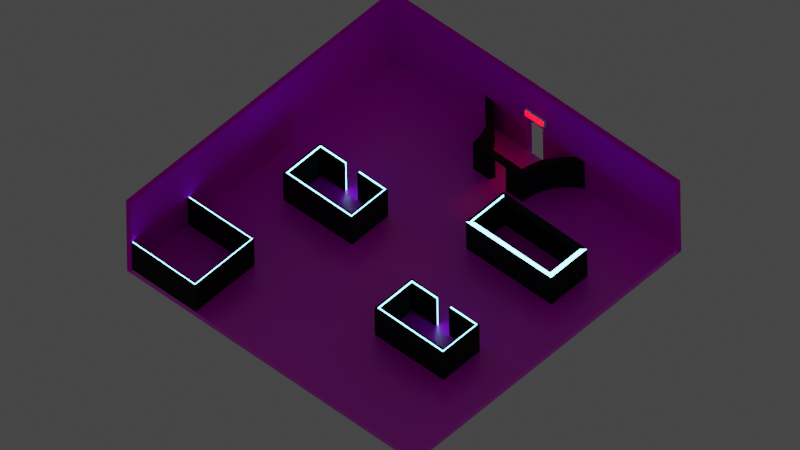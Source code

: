 # Source: Level_18.blend  (saved by Blender 2.83.18; exported with 4.5.12 LTS)
import bpy
from mathutils import Matrix  # noqa: F401  (used for matrix-valued properties, if any)

bpy.ops.wm.read_factory_settings(use_empty=True)
scene = bpy.context.scene
scene.name = 'Scene'

# ---- collections
col_collection = bpy.data.collections.new('Collection'); scene.collection.children.link(col_collection)

# ---- images (referenced by path relative to the original .blend; pixels are not part of the script)
import os
ASSET_DIR = os.environ.get("B2B_ASSET_DIR", "")  # directory of the original .blend (textures are referenced by path, not embedded)
HERE = os.path.dirname(os.path.abspath(__file__))  # packed textures are extracted next to this script under _unpacked/

def load_image(name, relpath, width, height, colorspace="sRGB"):
    """Load a texture the original file referenced (path relative to the .blend, or extracted next to this script)."""
    p = next((c for c in (os.path.join(HERE, relpath), os.path.join(ASSET_DIR, relpath)) if relpath and os.path.exists(c)), "")
    if p:
        img = bpy.data.images.load(p, check_existing=True)
        img.name = name
    else:  # same state as the original file: an image datablock whose file is absent (Cycles renders it pink)
        img = bpy.data.images.new(name, width, height)
        img.source = "FILE"
        img.filepath = "//" + (relpath or name)
    img.colorspace_settings.name = colorspace
    return img
img_white_tiles_png = load_image('White Tiles.png', 'White Tiles.png', 1024, 1024, 'sRGB')
img_black_tiles_png_001 = load_image('Black_Tiles.png.001', 'Black_Tiles.png', 1024, 1024, 'sRGB')

# ---- materials (node trees are filled in below, after node groups)
mat_wall_black = bpy.data.materials.new('Wall_Black')
mat_wall_black.use_transparent_shadow = False
mat_emission = bpy.data.materials.new('Emission')
mat_emission.use_transparent_shadow = False
mat_material_001 = bpy.data.materials.new('Material.001')
mat_material_001.use_transparent_shadow = False
mat_floor = bpy.data.materials.new('Floor')
mat_floor.use_transparent_shadow = False
mat_black_tiles = bpy.data.materials.new('Black Tiles')
mat_black_tiles.use_transparent_shadow = False
mat_wall_black_001 = bpy.data.materials.new('Wall_Black.001')
mat_wall_black_001.use_transparent_shadow = False
mat_emission_001 = bpy.data.materials.new('Emission.001')
mat_emission_001.use_transparent_shadow = False

# ---- material node trees
mat_wall_black.use_nodes = True; mat_wall_black.node_tree.nodes.clear()
_N = mat_wall_black.node_tree.nodes; _L = mat_wall_black.node_tree.links
n0 = _N.new('ShaderNodeBsdfPrincipled'); n0.name = 'Principled BSDF'; n0.location = (10, 300)
n0.distribution = 'GGX'
n0.subsurface_method = 'BURLEY'
n0.inputs[0].default_value = (0.0149, 0.0149, 0.0149, 1.0)
n0.inputs[2].default_value = 0.925
n0.inputs[3].default_value = 1.45
n0.inputs[13].default_value = 0.05833
n0.inputs[27].default_value = (0.0, 0.0, 0.0, 1.0)
n0.inputs[28].default_value = 1.0
n1 = _N.new('ShaderNodeOutputMaterial'); n1.name = 'Material Output'; n1.location = (300, 300)
_L.new(n0.outputs[0], n1.inputs[0])
n1.is_active_output = True
mat_emission.use_nodes = True; mat_emission.node_tree.nodes.clear()
_N = mat_emission.node_tree.nodes; _L = mat_emission.node_tree.links
n0 = _N.new('ShaderNodeOutputMaterial'); n0.name = 'Material Output'; n0.location = (300, 300)
n1 = _N.new('ShaderNodeEmission'); n1.name = 'Emission'; n1.location = (67, 237)
n1.inputs[0].default_value = (0.1914, 0.7458, 1.0, 1.0)
n1.inputs[1].default_value = 8.9
_L.new(n1.outputs[0], n0.inputs[0])
n0.is_active_output = True
mat_material_001.use_nodes = True; mat_material_001.node_tree.nodes.clear()
_N = mat_material_001.node_tree.nodes; _L = mat_material_001.node_tree.links
n0 = _N.new('ShaderNodeOutputMaterial'); n0.name = 'Material Output'; n0.location = (300, 300)
n1 = _N.new('ShaderNodeEmission'); n1.name = 'Emission'; n1.location = (46, 228)
n1.inputs[0].default_value = (1.0, 0.0, 0.003421, 1.0)
n1.inputs[1].default_value = 17.4
_L.new(n1.outputs[0], n0.inputs[0])
n0.is_active_output = True
mat_floor.use_nodes = True; mat_floor.node_tree.nodes.clear()
_N = mat_floor.node_tree.nodes; _L = mat_floor.node_tree.links
n0 = _N.new('ShaderNodeOutputMaterial'); n0.name = 'Material Output'; n0.location = (650, 300)
n1 = _N.new('ShaderNodeTexCoord'); n1.name = 'Texture Coordinate'; n1.location = (-932, 159)
n2 = _N.new('ShaderNodeMapping'); n2.name = 'Mapping'; n2.location = (-722, 176)
n2.width = 240
n2.inputs[3].default_value = (15.0, 8.0, 1.0)
n3 = _N.new('ShaderNodeTexImage'); n3.name = 'Image Texture.001'; n3.location = (-402, -9)
n3.image = img_white_tiles_png
n4 = _N.new('ShaderNodeValToRGB'); n4.name = 'ColorRamp'; n4.location = (-19, -70)
while len(n4.color_ramp.elements) > 1: n4.color_ramp.elements.remove(n4.color_ramp.elements[-1])
n4.color_ramp.elements[0].position = 0.0; n4.color_ramp.elements[0].color = (1.0, 1.0, 1.0, 1.0)
_e = n4.color_ramp.elements.new(0.4364); _e.color = (0.0, 0.0, 0.0, 1.0)
n5 = _N.new('ShaderNodeBsdfPrincipled'); n5.name = 'Principled BSDF'; n5.location = (360, 300)
n5.distribution = 'GGX'
n5.subsurface_method = 'BURLEY'
n5.inputs[3].default_value = 1.45
n5.inputs[13].default_value = 1.0
n5.inputs[27].default_value = (0.0, 0.0, 0.0, 1.0)
n5.inputs[28].default_value = 1.0
_L.new(n2.outputs[0], n3.inputs[0])
_L.new(n1.outputs[2], n2.inputs[0])
_L.new(n3.outputs[0], n5.inputs[0])
_L.new(n3.outputs[0], n4.inputs[0])
_L.new(n4.outputs[0], n5.inputs[2])
_L.new(n5.outputs[0], n0.inputs[0])
n0.is_active_output = True
mat_black_tiles.use_nodes = True; mat_black_tiles.node_tree.nodes.clear()
_N = mat_black_tiles.node_tree.nodes; _L = mat_black_tiles.node_tree.links
n0 = _N.new('ShaderNodeTexCoord'); n0.name = 'Texture Coordinate'; n0.location = (-830, 132)
n1 = _N.new('ShaderNodeMapping'); n1.name = 'Mapping'; n1.location = (-620, 149)
n1.width = 240
n1.inputs[3].default_value = (8.0, 4.0, 1.0)
n2 = _N.new('ShaderNodeTexImage'); n2.name = 'Image Texture'; n2.location = (-330, 135)
n2.image = img_black_tiles_png_001
n3 = _N.new('ShaderNodeOutputMaterial'); n3.name = 'Material Output'; n3.location = (601, 287)
n4 = _N.new('ShaderNodeValToRGB'); n4.name = 'ColorRamp'; n4.location = (14, 25)
while len(n4.color_ramp.elements) > 1: n4.color_ramp.elements.remove(n4.color_ramp.elements[-1])
n4.color_ramp.elements[0].position = 0.0; n4.color_ramp.elements[0].color = (1.0, 1.0, 1.0, 1.0)
_e = n4.color_ramp.elements.new(0.08182); _e.color = (0.0, 0.0, 0.0, 1.0)
n5 = _N.new('ShaderNodeBrightContrast'); n5.name = 'Bright/Contrast'; n5.location = (82, 144)
n5.inputs[1].default_value = -0.05
n5.inputs[2].default_value = -0.05
n6 = _N.new('ShaderNodeBsdfPrincipled'); n6.name = 'Principled BSDF'; n6.location = (317, 224)
n6.distribution = 'GGX'
n6.subsurface_method = 'BURLEY'
n6.inputs[2].default_value = 1.0
n6.inputs[3].default_value = 1.45
n6.inputs[13].default_value = 0.1045
n6.inputs[27].default_value = (0.0, 0.0, 0.0, 1.0)
n6.inputs[28].default_value = 1.0
_L.new(n6.outputs[0], n3.inputs[0])
_L.new(n1.outputs[0], n2.inputs[0])
_L.new(n0.outputs[2], n1.inputs[0])
_L.new(n2.outputs[0], n5.inputs[0])
_L.new(n2.outputs[0], n4.inputs[0])
_L.new(n5.outputs[0], n6.inputs[0])
n3.is_active_output = True
mat_wall_black_001.use_nodes = True; mat_wall_black_001.node_tree.nodes.clear()
_N = mat_wall_black_001.node_tree.nodes; _L = mat_wall_black_001.node_tree.links
n0 = _N.new('ShaderNodeBsdfPrincipled'); n0.name = 'Principled BSDF'; n0.location = (10, 300)
n0.distribution = 'GGX'
n0.subsurface_method = 'BURLEY'
n0.inputs[0].default_value = (0.0149, 0.0149, 0.0149, 1.0)
n0.inputs[2].default_value = 0.925
n0.inputs[3].default_value = 1.45
n0.inputs[13].default_value = 0.05833
n0.inputs[27].default_value = (0.0, 0.0, 0.0, 1.0)
n0.inputs[28].default_value = 1.0
n1 = _N.new('ShaderNodeOutputMaterial'); n1.name = 'Material Output'; n1.location = (300, 300)
_L.new(n0.outputs[0], n1.inputs[0])
n1.is_active_output = True
mat_emission_001.use_nodes = True; mat_emission_001.node_tree.nodes.clear()
_N = mat_emission_001.node_tree.nodes; _L = mat_emission_001.node_tree.links
n0 = _N.new('ShaderNodeOutputMaterial'); n0.name = 'Material Output'; n0.location = (300, 300)
n1 = _N.new('ShaderNodeEmission'); n1.name = 'Emission'; n1.location = (67, 237)
n1.inputs[0].default_value = (0.1914, 0.7458, 1.0, 1.0)
n1.inputs[1].default_value = 8.9
_L.new(n1.outputs[0], n0.inputs[0])
n0.is_active_output = True

# ---- world
world_world = bpy.data.worlds.new('World'); scene.world = world_world
world_world.use_nodes = True; world_world.node_tree.nodes.clear()
_N = world_world.node_tree.nodes; _L = world_world.node_tree.links
n0 = _N.new('ShaderNodeOutputWorld'); n0.name = 'World Output'; n0.location = (300, 300)
n1 = _N.new('ShaderNodeBackground'); n1.name = 'Background'; n1.location = (10, 300)
n1.inputs[0].default_value = (0.05088, 0.05088, 0.05088, 1.0)
_L.new(n1.outputs[0], n0.inputs[0])
n0.is_active_output = True
world_world.color = (0.05088, 0.05088, 0.05088)
world_world.use_sun_shadow = False
world_world.sun_shadow_jitter_overblur = 0.0

# ---- cameras
cam_camera_001 = bpy.data.cameras.new('Camera.001')
cam_camera_001.type = 'ORTHO'
cam_camera_001.ortho_scale = 41.5

# ---- meshes
me_cube_002 = bpy.data.meshes.new('Cube.002')
me_cube_002.from_pydata([(-1.0, -1.0, -1.0), (-1.0, -1.0, 1.0), (-1.0, 1.342, -1.0), (-1.0, 1.342, 1.0), (1.0, -1.0, -1.0), (1.0, -1.0, 1.0), (1.0, 1.342, -1.0), (1.0, 1.342, 1.0)], [], [(0, 1, 3, 2), (2, 3, 7, 6), (6, 7, 5, 4), (4, 5, 1, 0), (2, 6, 4, 0), (7, 3, 1, 5)])
_uv = me_cube_002.uv_layers.new(name='UVMap')
_uv.uv.foreach_set('vector', [0.375, 0.0, 0.625, 0.0, 0.625, 0.25, 0.375, 0.25, 0.375, 0.25, 0.625, 0.25, 0.625, 0.5, 0.375, 0.5, 0.375, 0.5, 0.625, 0.5, 0.625, 0.75, 0.375, 0.75, 0.375, 0.75, 0.625, 0.75, 0.625, 1.0, 0.375, 1.0, 0.125, 0.5, 0.375, 0.5, 0.375, 0.75, 0.125, 0.75, 0.625, 0.5, 0.875, 0.5, 0.875, 0.75, 0.625, 0.75])
me_cube_002.use_remesh_fix_poles = True
me_cube_002.use_remesh_preserve_attributes = False
me_cube_002.use_mirror_vertex_groups = False
me_cube_002.update()
me_cube_006 = bpy.data.meshes.new('Cube.006')
me_cube_006.from_pydata([(-0.7756, -0.8266, -1.0), (-0.7756, -0.8266, 1.0), (-0.7756, 0.8266, -1.0), (-0.7756, 0.8266, 1.0), (1.773, -2.043, -1.0), (1.773, -2.043, 1.0), (1.763, 1.753, -1.0), (1.763, 1.753, 1.0), (1.589, 1.588, -1.0), (1.198, 1.353, -1.0), (0.8003, 1.171, -1.0), (0.383, 1.009, -1.0), (-0.07112, 0.9104, -1.0), (-0.5395, 0.8427, -1.0), (-0.5395, 0.8427, 1.0), (-0.07112, 0.9104, 1.0), (0.383, 1.009, 1.0), (0.8003, 1.171, 1.0), (1.198, 1.353, 1.0), (1.589, 1.588, 1.0), (-0.5395, -0.8427, -1.0), (-0.07112, -0.9104, -1.0), (0.383, -1.009, -1.0), (0.8003, -1.171, -1.0), (1.198, -1.353, -1.0), (1.589, -1.588, -1.0), (1.589, -1.588, 1.0), (1.198, -1.353, 1.0), (0.8003, -1.171, 1.0), (0.383, -1.009, 1.0), (-0.07112, -0.9104, 1.0), (-0.5395, -0.8427, 1.0), (-1.114, 1.0, -1.0), (-1.114, -1.0, -1.0), (-1.114, -1.0, 1.0), (-1.114, 1.0, 1.0), (-0.6021, 1.027, -1.0), (1.469, 1.772, 1.0), (1.773, 2.043, 1.0), (1.773, 2.043, -1.0), (1.763, -1.753, 1.0), (1.763, -1.753, -1.0), (1.469, -1.772, -1.0), (-0.6021, -1.027, 1.0), (1.469, 1.772, -1.0), (1.091, 1.541, -1.0), (0.7112, 1.351, -1.0), (0.3105, 1.202, -1.0), (-0.1238, 1.094, -1.0), (-0.6021, 1.027, 1.0), (-0.1238, 1.094, 1.0), (0.3105, 1.202, 1.0), (0.7112, 1.351, 1.0), (1.091, 1.541, 1.0), (-0.6021, -1.027, -1.0), (-0.1238, -1.094, -1.0), (0.3105, -1.202, -1.0), (0.7112, -1.351, -1.0), (1.091, -1.541, -1.0), (1.469, -1.772, 1.0), (1.091, -1.541, 1.0), (0.7112, -1.351, 1.0), (0.3105, -1.202, 1.0), (-0.1238, -1.094, 1.0), (-1.114, 0.3335, -1.0), (-1.114, -0.3335, -1.0), (-1.114, -0.3335, 1.0), (-1.114, 0.3335, 1.0), (-0.7756, 0.2755, -1.0), (-0.7756, -0.2755, -1.0), (-0.7756, -0.2755, 1.0), (-0.7756, 0.2755, 1.0), (-1.114, -1.0, 0.757), (-1.114, 1.0, 0.757), (1.773, 2.043, 0.757), (1.773, -2.043, 0.757), (-0.7756, -0.8266, 0.757), (-0.7756, 0.8266, 0.757), (1.469, -1.772, 0.757), (1.091, -1.541, 0.757), (0.7112, -1.351, 0.757), (0.3105, -1.202, 0.757), (-0.1238, -1.094, 0.757), (-0.6021, -1.027, 0.757), (-0.6021, 1.027, 0.757), (-0.1238, 1.094, 0.757), (0.3105, 1.202, 0.757), (0.7112, 1.351, 0.757), (1.091, 1.541, 0.757), (1.469, 1.772, 0.757), (1.763, 1.753, 0.757), (1.763, -1.753, 0.757), (-0.5395, 0.8427, 0.757), (-0.07112, 0.9104, 0.757), (0.383, 1.009, 0.757), (0.8003, 1.171, 0.757), (1.198, 1.353, 0.757), (1.589, 1.588, 0.757), (-0.5395, -0.8427, 0.757), (-0.07112, -0.9104, 0.757), (0.383, -1.009, 0.757), (0.8003, -1.171, 0.757), (1.198, -1.353, 0.757), (1.589, -1.588, 0.757), (-0.7756, -0.2755, 0.757), (-0.7756, 0.2755, 0.757), (-1.114, -0.3335, 0.757), (-1.114, 0.3335, 0.757)], [], [(107, 67, 35, 73), (89, 37, 38, 74), (83, 43, 34, 72), (105, 68, 2, 77), (75, 5, 59, 78), (78, 59, 60, 79), (79, 60, 61, 80), (80, 61, 62, 81), (81, 62, 63, 82), (82, 63, 43, 83), (73, 35, 49, 84), (84, 49, 50, 85), (85, 50, 51, 86), (86, 51, 52, 87), (87, 52, 53, 88), (88, 53, 37, 89), (69, 0, 33, 65), (71, 3, 35, 67), (13, 2, 32, 36), (19, 7, 38, 37), (90, 6, 39, 74), (91, 40, 5, 75), (25, 41, 4, 42), (31, 1, 34, 43), (6, 8, 44, 39), (8, 9, 45, 44), (9, 10, 46, 45), (10, 11, 47, 46), (11, 12, 48, 47), (12, 13, 36, 48), (3, 14, 49, 35), (14, 15, 50, 49), (15, 16, 51, 50), (16, 17, 52, 51), (17, 18, 53, 52), (18, 19, 37, 53), (0, 20, 54, 33), (20, 21, 55, 54), (21, 22, 56, 55), (22, 23, 57, 56), (23, 24, 58, 57), (24, 25, 42, 58), (40, 26, 59, 5), (26, 27, 60, 59), (27, 28, 61, 60), (28, 29, 62, 61), (29, 30, 63, 62), (30, 31, 43, 63), (77, 2, 13, 92), (93, 15, 14, 92), (94, 16, 15, 93), (95, 17, 16, 94), (96, 18, 17, 95), (97, 19, 18, 96), (97, 8, 6, 90), (76, 1, 31, 98), (98, 31, 30, 99), (99, 30, 29, 100), (100, 29, 28, 101), (101, 28, 27, 102), (102, 27, 26, 103), (91, 41, 25, 103), (1, 70, 66, 34), (70, 71, 67, 66), (2, 68, 64, 32), (107, 64, 68, 105), (76, 0, 69, 104), (106, 104, 69, 65), (72, 34, 66, 106), (106, 66, 67, 107), (33, 72, 106, 65), (70, 104, 105, 71), (1, 76, 104, 70), (40, 91, 103, 26), (24, 102, 103, 25), (23, 101, 102, 24), (22, 100, 101, 23), (21, 99, 100, 22), (20, 98, 99, 21), (0, 76, 98, 20), (19, 97, 90, 7), (8, 97, 96, 9), (9, 96, 95, 10), (10, 95, 94, 11), (11, 94, 93, 12), (12, 93, 92, 13), (3, 77, 92, 14), (41, 91, 75, 4), (7, 90, 74, 38), (45, 88, 89, 44), (46, 87, 88, 45), (47, 86, 87, 46), (48, 85, 86, 47), (36, 84, 85, 48), (32, 73, 84, 36), (55, 82, 83, 54), (56, 81, 82, 55), (57, 80, 81, 56), (58, 79, 80, 57), (42, 78, 79, 58), (4, 75, 78, 42), (71, 105, 77, 3), (54, 83, 72, 33), (44, 89, 74, 39), (64, 107, 73, 32)])
_uv = me_cube_006.uv_layers.new(name='UVMap')
_uv.uv.foreach_set('vector', [0.5946, 0.1667, 0.625, 0.1667, 0.625, 0.25, 0.5946, 0.25, 0.5946, 0.4643, 0.625, 0.4643, 0.625, 0.5, 0.5946, 0.5, 0.5946, 0.9643, 0.625, 0.9643, 0.625, 1.0, 0.5946, 1.0, 0.7708, 0.5938, 0.1423, 0.5938, 0.1423, 0.5315, 0.7708, 0.5315, 0.5946, 0.75, 0.625, 0.75, 0.625, 0.7857, 0.5946, 0.7857, 0.5946, 0.7857, 0.625, 0.7857, 0.625, 0.8214, 0.5946, 0.8214, 0.5946, 0.8214, 0.625, 0.8214, 0.625, 0.8571, 0.5946, 0.8571, 0.5946, 0.8571, 0.625, 0.8571, 0.625, 0.8929, 0.5946, 0.8929, 0.5946, 0.8929, 0.625, 0.8929, 0.625, 0.9286, 0.5946, 0.9286, 0.5946, 0.9286, 0.625, 0.9286, 0.625, 0.9643, 0.5946, 0.9643, 0.5946, 0.25, 0.625, 0.25, 0.625, 0.2857, 0.5946, 0.2857, 0.5946, 0.2857, 0.625, 0.2857, 0.625, 0.3214, 0.5946, 0.3214, 0.5946, 0.3214, 0.625, 0.3214, 0.625, 0.3571, 0.5946, 0.3571, 0.5946, 0.3571, 0.625, 0.3571, 0.625, 0.3929, 0.5946, 0.3929, 0.5946, 0.3929, 0.625, 0.3929, 0.625, 0.4286, 0.5946, 0.4286, 0.5946, 0.4286, 0.625, 0.4286, 0.625, 0.4643, 0.5946, 0.4643, 0.1423, 0.6562, 0.1423, 0.7185, 0.125, 0.75, 0.125, 0.6667, 0.8577, 0.5938, 0.8577, 0.5315, 0.875, 0.5, 0.875, 0.5833, 0.1622, 0.5312, 0.1423, 0.5315, 0.125, 0.5, 0.1607, 0.5, 0.6533, 0.5189, 0.625, 0.5156, 0.625, 0.5, 0.6607, 0.5, 0.5951, 0.5158, 0.3792, 0.5172, 0.375, 0.5, 0.5946, 0.5, 0.5914, 0.7328, 0.6208, 0.7328, 0.625, 0.75, 0.5946, 0.75, 0.3467, 0.7311, 0.3792, 0.7328, 0.375, 0.75, 0.3393, 0.75, 0.8378, 0.7188, 0.8577, 0.7185, 0.875, 0.75, 0.8393, 0.75, 0.3792, 0.5172, 0.3467, 0.5189, 0.3393, 0.5, 0.375, 0.5, 0.3467, 0.5189, 0.31, 0.5213, 0.3036, 0.5, 0.3393, 0.5, 0.31, 0.5213, 0.2732, 0.5239, 0.2679, 0.5, 0.3036, 0.5, 0.2732, 0.5239, 0.2362, 0.5267, 0.2321, 0.5, 0.2679, 0.5, 0.2362, 0.5267, 0.1993, 0.5292, 0.1964, 0.5, 0.2321, 0.5, 0.1993, 0.5292, 0.1622, 0.5312, 0.1607, 0.5, 0.1964, 0.5, 0.8577, 0.5315, 0.8378, 0.5312, 0.8393, 0.5, 0.875, 0.5, 0.8378, 0.5312, 0.8007, 0.5294, 0.8036, 0.5, 0.8393, 0.5, 0.8007, 0.5294, 0.7638, 0.527, 0.7679, 0.5, 0.8036, 0.5, 0.7638, 0.527, 0.7268, 0.5243, 0.7321, 0.5, 0.7679, 0.5, 0.7268, 0.5243, 0.69, 0.5217, 0.6964, 0.5, 0.7321, 0.5, 0.69, 0.5217, 0.6533, 0.5189, 0.6607, 0.5, 0.6964, 0.5, 0.1423, 0.7185, 0.1622, 0.7188, 0.1607, 0.75, 0.125, 0.75, 0.1622, 0.7188, 0.1993, 0.7206, 0.1964, 0.75, 0.1607, 0.75, 0.1993, 0.7206, 0.2362, 0.723, 0.2321, 0.75, 0.1964, 0.75, 0.2362, 0.723, 0.2732, 0.7257, 0.2679, 0.75, 0.2321, 0.75, 0.2732, 0.7257, 0.31, 0.7283, 0.3036, 0.75, 0.2679, 0.75, 0.31, 0.7283, 0.3467, 0.7311, 0.3393, 0.75, 0.3036, 0.75, 0.6208, 0.7328, 0.6533, 0.7311, 0.6607, 0.75, 0.625, 0.75, 0.6533, 0.7311, 0.69, 0.7287, 0.6964, 0.75, 0.6607, 0.75, 0.69, 0.7287, 0.7268, 0.7261, 0.7321, 0.75, 0.6964, 0.75, 0.7268, 0.7261, 0.7638, 0.7233, 0.7679, 0.75, 0.7321, 0.75, 0.7638, 0.7233, 0.8007, 0.7208, 0.8036, 0.75, 0.7679, 0.75, 0.8007, 0.7208, 0.8378, 0.7188, 0.8393, 0.75, 0.8036, 0.75, 0.7708, 0.5315, 0.1423, 0.5315, 0.1622, 0.5312, 0.7557, 0.5312, 0.7276, 0.5294, 0.8007, 0.5294, 0.8378, 0.5312, 0.7557, 0.5312, 0.6997, 0.5269, 0.7638, 0.527, 0.8007, 0.5294, 0.7276, 0.5294, 0.6717, 0.5242, 0.7268, 0.5243, 0.7638, 0.527, 0.6997, 0.5269, 0.6438, 0.5216, 0.69, 0.5217, 0.7268, 0.5243, 0.6717, 0.5242, 0.616, 0.5189, 0.6533, 0.5189, 0.69, 0.5217, 0.6438, 0.5216, 0.616, 0.5189, 0.3467, 0.5189, 0.3792, 0.5172, 0.5951, 0.5158, 0.7708, 0.7185, 0.8577, 0.7185, 0.8378, 0.7188, 0.7557, 0.7188, 0.7557, 0.7188, 0.8378, 0.7188, 0.8007, 0.7208, 0.7276, 0.7208, 0.7276, 0.7208, 0.8007, 0.7208, 0.7638, 0.7233, 0.6997, 0.7233, 0.6997, 0.7233, 0.7638, 0.7233, 0.7268, 0.7261, 0.6717, 0.726, 0.6717, 0.726, 0.7268, 0.7261, 0.69, 0.7287, 0.6438, 0.7287, 0.6438, 0.7287, 0.69, 0.7287, 0.6533, 0.7311, 0.616, 0.7311, 0.5914, 0.7328, 0.3792, 0.7328, 0.3467, 0.7311, 0.616, 0.7311, 0.8577, 0.7185, 0.8577, 0.6562, 0.875, 0.6667, 0.875, 0.75, 0.8577, 0.6562, 0.8577, 0.5938, 0.875, 0.5833, 0.875, 0.6667, 0.1423, 0.5315, 0.1423, 0.5938, 0.125, 0.5833, 0.125, 0.5, 0.5946, 0.1667, 0.375, 0.1667, 0.1423, 0.5938, 0.7708, 0.5938, 0.7708, 0.7185, 0.1423, 0.7185, 0.1423, 0.6562, 0.7708, 0.6562, 0.5946, 0.08333, 0.7708, 0.6562, 0.1423, 0.6562, 0.375, 0.08333, 0.5946, 0.0, 0.625, 0.0, 0.625, 0.08333, 0.5946, 0.08333, 0.5946, 0.08333, 0.625, 0.08333, 0.625, 0.1667, 0.5946, 0.1667, 0.375, 0.0, 0.5946, 0.0, 0.5946, 0.08333, 0.375, 0.08333, 0.8577, 0.6562, 0.7708, 0.6562, 0.7708, 0.5938, 0.8577, 0.5938, 0.8577, 0.7185, 0.7708, 0.7185, 0.7708, 0.6562, 0.8577, 0.6562, 0.6208, 0.7328, 0.5914, 0.7328, 0.616, 0.7311, 0.6533, 0.7311, 0.31, 0.7283, 0.6438, 0.7287, 0.616, 0.7311, 0.3467, 0.7311, 0.2732, 0.7257, 0.6717, 0.726, 0.6438, 0.7287, 0.31, 0.7283, 0.2362, 0.723, 0.6997, 0.7233, 0.6717, 0.726, 0.2732, 0.7257, 0.1993, 0.7206, 0.7276, 0.7208, 0.6997, 0.7233, 0.2362, 0.723, 0.1622, 0.7188, 0.7557, 0.7188, 0.7276, 0.7208, 0.1993, 0.7206, 0.1423, 0.7185, 0.7708, 0.7185, 0.7557, 0.7188, 0.1622, 0.7188, 0.6533, 0.5189, 0.616, 0.5189, 0.5951, 0.5158, 0.625, 0.5156, 0.3467, 0.5189, 0.616, 0.5189, 0.6438, 0.5216, 0.31, 0.5213, 0.31, 0.5213, 0.6438, 0.5216, 0.6717, 0.5242, 0.2732, 0.5239, 0.2732, 0.5239, 0.6717, 0.5242, 0.6997, 0.5269, 0.2362, 0.5267, 0.2362, 0.5267, 0.6997, 0.5269, 0.7276, 0.5294, 0.1993, 0.5292, 0.1993, 0.5292, 0.7276, 0.5294, 0.7557, 0.5312, 0.1622, 0.5312, 0.8577, 0.5315, 0.7708, 0.5315, 0.7557, 0.5312, 0.8378, 0.5312, 0.3792, 0.7328, 0.5914, 0.7328, 0.5946, 0.75, 0.375, 0.75, 0.625, 0.5156, 0.5951, 0.5158, 0.5946, 0.5, 0.625, 0.5, 0.375, 0.4286, 0.5946, 0.4286, 0.5946, 0.4643, 0.375, 0.4643, 0.375, 0.3929, 0.5946, 0.3929, 0.5946, 0.4286, 0.375, 0.4286, 0.375, 0.3571, 0.5946, 0.3571, 0.5946, 0.3929, 0.375, 0.3929, 0.375, 0.3214, 0.5946, 0.3214, 0.5946, 0.3571, 0.375, 0.3571, 0.375, 0.2857, 0.5946, 0.2857, 0.5946, 0.3214, 0.375, 0.3214, 0.375, 0.25, 0.5946, 0.25, 0.5946, 0.2857, 0.375, 0.2857, 0.375, 0.9286, 0.5946, 0.9286, 0.5946, 0.9643, 0.375, 0.9643, 0.375, 0.8929, 0.5946, 0.8929, 0.5946, 0.9286, 0.375, 0.9286, 0.375, 0.8571, 0.5946, 0.8571, 0.5946, 0.8929, 0.375, 0.8929, 0.375, 0.8214, 0.5946, 0.8214, 0.5946, 0.8571, 0.375, 0.8571, 0.375, 0.7857, 0.5946, 0.7857, 0.5946, 0.8214, 0.375, 0.8214, 0.375, 0.75, 0.5946, 0.75, 0.5946, 0.7857, 0.375, 0.7857, 0.8577, 0.5938, 0.7708, 0.5938, 0.7708, 0.5315, 0.8577, 0.5315, 0.375, 0.9643, 0.5946, 0.9643, 0.5946, 1.0, 0.375, 1.0, 0.375, 0.4643, 0.5946, 0.4643, 0.5946, 0.5, 0.375, 0.5, 0.375, 0.1667, 0.5946, 0.1667, 0.5946, 0.25, 0.375, 0.25])
me_cube_006.materials.append(mat_wall_black)
me_cube_006.use_remesh_fix_poles = True
me_cube_006.use_remesh_preserve_attributes = False
me_cube_006.use_mirror_vertex_groups = False
me_cube_006.update()
me_cube_007 = bpy.data.meshes.new('Cube.007')
me_cube_007.from_pydata([(-0.8617, -2.585, 1.04), (-0.8276, 2.571, 1.04), (1.619, -2.585, 1.04), (1.585, 2.571, 1.04), (-0.8617, -2.585, -1.04), (-0.8276, 2.571, -1.04), (1.585, 2.571, -1.04), (1.619, -2.585, -1.04), (-0.6294, -2.292, 1.0), (-0.6285, 2.305, 1.0), (1.355, -2.292, 1.0), (1.354, 2.305, 1.0), (-0.6294, -2.292, -1.0), (-0.6285, 2.305, -1.0), (1.354, 2.305, -1.0), (1.355, -2.292, -1.0), (-0.7751, -2.473, 1.025), (-0.7059, -2.389, 1.007), (-0.7796, 2.495, 1.034), (-0.7164, 2.416, 1.014), (1.52, -2.473, 1.025), (1.437, -2.389, 1.007), (1.532, 2.495, 1.034), (1.453, 2.416, 1.014), (-0.7059, -2.389, -1.007), (-0.7751, -2.473, -1.025), (-0.7796, 2.495, -1.034), (-0.7164, 2.416, -1.014), (1.532, 2.495, -1.034), (1.453, 2.416, -1.014), (1.52, -2.473, -1.025), (1.437, -2.389, -1.007), (-0.8503, -0.5194, 1.04), (-0.839, 0.4955, 1.04), (-0.8503, -0.5194, -1.04), (-0.839, 0.4955, -1.04), (-0.6319, -0.5023, 1.005), (-0.6327, 0.4765, 1.007), (-0.6319, -0.5023, -1.005), (-0.6327, 0.4765, -1.007), (-0.7065, 0.4847, -1.021), (-0.7102, -0.5098, -1.02), (-0.7809, -0.5165, -1.034), (-0.7814, 0.4939, -1.036), (-0.7102, -0.5098, 1.02), (-0.7065, 0.4847, 1.021), (-0.7814, 0.4939, 1.036), (-0.7809, -0.5165, 1.034)], [], [(35, 33, 1, 5), (5, 1, 3, 6), (6, 3, 2, 7), (39, 13, 9, 37), (13, 14, 11, 9), (14, 15, 10, 11), (23, 19, 9, 11), (0, 4, 25, 16), (3, 1, 18, 22), (40, 27, 13, 39), (2, 3, 22, 20), (6, 7, 30, 28), (5, 6, 28, 26), (35, 5, 26, 43), (27, 29, 14, 13), (29, 31, 15, 14), (21, 23, 11, 10), (7, 2, 20, 30), (31, 21, 10, 15), (17, 24, 12, 8), (32, 0, 16, 47), (41, 24, 25, 42), (29, 27, 26, 28), (31, 29, 28, 30), (21, 31, 30, 20), (23, 21, 20, 22), (19, 23, 22, 18), (45, 19, 18, 46), (24, 17, 16, 25), (44, 17, 8, 36), (10, 8, 12, 15), (21, 17, 24, 31), (21, 17, 8, 10), (24, 31, 15, 12), (16, 20, 30, 25), (0, 2, 7, 4), (20, 16, 0, 2), (16, 20, 21, 17), (7, 4, 25, 30), (31, 24, 25, 30), (19, 45, 37, 9), (17, 44, 47, 16), (27, 40, 43, 26), (1, 33, 46, 18), (4, 34, 42, 25), (24, 41, 38, 12), (12, 38, 36, 8), (4, 0, 32, 34), (36, 38, 41, 44), (47, 42, 34, 32), (47, 44, 41, 42), (46, 33, 35, 43), (37, 45, 40, 39), (46, 43, 40, 45)])
me_cube_007.polygons.foreach_set('material_index', [0, 0, 0, 0, 0, 0, 0, 0, 0, 0, 0, 0, 0, 0, 0, 0, 0, 0, 0, 0, 0, 1, 1, 1, 1, 1, 1, 1, 1, 0, 0, 0, 0, 0, 0, 0, 0, 1, 0, 1, 0, 1, 1, 0, 0, 0, 0, 0, 0, 0, 1, 0, 0, 1])
_uv = me_cube_007.uv_layers.new(name='UVMap')
_uv.uv.foreach_set('vector', [0.5, 0.1667, 0.625, 0.1667, 0.625, 0.25, 0.5, 0.25, 0.5, 0.25, 0.625, 0.25, 0.625, 0.5, 0.5, 0.5, 0.5, 0.5, 0.625, 0.5, 0.625, 0.75, 0.5, 0.75, 0.5, 0.1667, 0.5, 0.25, 0.625, 0.25, 0.625, 0.1667, 0.5, 0.25, 0.5, 0.5, 0.625, 0.5, 0.625, 0.25, 0.5, 0.5, 0.5, 0.75, 0.625, 0.75, 0.625, 0.5, 0.625, 0.5, 0.625, 0.25, 0.625, 0.25, 0.625, 0.5, 0.625, 0.0, 0.5, 0.0, 0.5, 0.0, 0.625, 0.0, 0.625, 0.5, 0.625, 0.25, 0.625, 0.25, 0.625, 0.5, 0.5, 0.1667, 0.5, 0.25, 0.5, 0.25, 0.5, 0.1667, 0.625, 0.75, 0.625, 0.5, 0.625, 0.5, 0.625, 0.75, 0.5, 0.5, 0.5, 0.75, 0.5, 0.75, 0.5, 0.5, 0.5, 0.25, 0.5, 0.5, 0.5, 0.5, 0.5, 0.25, 0.5, 0.1667, 0.5, 0.25, 0.5, 0.25, 0.5, 0.1667, 0.5, 0.25, 0.5, 0.5, 0.5, 0.5, 0.5, 0.25, 0.5, 0.5, 0.5, 0.75, 0.5, 0.75, 0.5, 0.5, 0.625, 0.75, 0.625, 0.5, 0.625, 0.5, 0.625, 0.75, 0.5, 0.75, 0.625, 0.75, 0.625, 0.75, 0.5, 0.75, 0.5, 0.75, 0.625, 0.75, 0.625, 0.75, 0.5, 0.75, 0.625, 0.0, 0.5, 0.0, 0.5, 0.0, 0.625, 0.0, 0.625, 0.08333, 0.625, 0.0, 0.625, 0.0, 0.625, 0.08333, 0.5, 0.08333, 0.5, 0.0, 0.5, 0.0, 0.5, 0.08333, 0.5, 0.5, 0.5, 0.25, 0.5, 0.25, 0.5, 0.5, 0.5, 0.75, 0.5, 0.5, 0.5, 0.5, 0.5, 0.75, 0.625, 0.75, 0.5, 0.75, 0.5, 0.75, 0.625, 0.75, 0.625, 0.5, 0.625, 0.75, 0.625, 0.75, 0.625, 0.5, 0.625, 0.25, 0.625, 0.5, 0.625, 0.5, 0.625, 0.25, 0.625, 0.1667, 0.625, 0.25, 0.625, 0.25, 0.625, 0.1667, 0.5, 0.0, 0.625, 0.0, 0.625, 0.0, 0.5, 0.0, 0.625, 0.08333, 0.625, 0.0, 0.625, 0.0, 0.625, 0.08333, 0.625, 0.75, 0.625, 0.0, 0.5, 0.0, 0.5, 0.75, 0.625, 0.75, 0.625, 0.0, 0.5, 0.0, 0.5, 0.75, 0.0, 0.0, 0.0, 0.0, 0.0, 0.0, 0.0, 0.0, 0.0, 0.0, 0.0, 0.0, 0.0, 0.0, 0.0, 0.0, 0.625, 0.0, 0.625, 0.75, 0.5, 0.75, 0.5, 0.0, 0.625, 0.0, 0.625, 0.75, 0.5, 0.75, 0.5, 0.0, 0.0, 0.0, 0.0, 0.0, 0.0, 0.0, 0.0, 0.0, 0.0, 0.0, 0.0, 0.0, 0.0, 0.0, 0.0, 0.0, 0.0, 0.0, 0.0, 0.0, 0.0, 0.0, 0.0, 0.0, 0.0, 0.0, 0.0, 0.0, 0.0, 0.0, 0.0, 0.0, 0.625, 0.25, 0.625, 0.1667, 0.625, 0.1667, 0.625, 0.25, 0.625, 0.0, 0.625, 0.08333, 0.625, 0.08333, 0.625, 0.0, 0.5, 0.25, 0.5, 0.1667, 0.5, 0.1667, 0.5, 0.25, 0.625, 0.25, 0.625, 0.1667, 0.625, 0.1667, 0.625, 0.25, 0.5, 0.0, 0.5, 0.08333, 0.5, 0.08333, 0.5, 0.0, 0.5, 0.0, 0.5, 0.08333, 0.5, 0.08333, 0.5, 0.0, 0.5, 0.0, 0.5, 0.08333, 0.625, 0.08333, 0.625, 0.0, 0.5, 0.0, 0.625, 0.0, 0.625, 0.08333, 0.5, 0.08333, 0.625, 0.08333, 0.5, 0.08333, 0.5, 0.08333, 0.625, 0.08333, 0.625, 0.08333, 0.5, 0.08333, 0.5, 0.08333, 0.625, 0.08333, 0.625, 0.08333, 0.625, 0.08333, 0.5, 0.08333, 0.5, 0.08333, 0.625, 0.1667, 0.625, 0.1667, 0.5, 0.1667, 0.5, 0.1667, 0.625, 0.1667, 0.625, 0.1667, 0.5, 0.1667, 0.5, 0.1667, 0.625, 0.1667, 0.5, 0.1667, 0.5, 0.1667, 0.625, 0.1667])
me_cube_007.materials.append(mat_wall_black)
me_cube_007.materials.append(mat_emission)
me_cube_007.use_remesh_fix_poles = True
me_cube_007.use_remesh_preserve_attributes = False
me_cube_007.use_mirror_vertex_groups = False
me_cube_007.update()
me_cube_008 = bpy.data.meshes.new('Cube.008')
me_cube_008.from_pydata([(1.499, 0.93, -0.3724), (1.499, 0.93, -0.7448), (1.499, 1.097, -0.7448), (1.499, 0.93, 0.7448), (1.499, 1.097, 0.7448), (1.499, 1.097, -0.3724), (1.499, 0.93, 0.3724), (1.499, 1.097, 0.3724), (1.499, 1.235, 0.7448), (1.499, 1.235, 0.3724), (1.499, 0.7923, 0.7448), (1.499, 0.7923, 0.3724), (1.202, 0.93, -0.3724), (1.202, 0.93, -0.7448), (1.202, 1.097, -0.7448), (1.202, 0.93, 0.7448), (1.202, 1.097, 0.7448), (1.202, 1.097, -0.3724), (1.202, 0.93, 0.3724), (1.202, 1.097, 0.3724), (1.202, 1.235, 0.7448), (1.202, 1.235, 0.3724), (1.202, 0.7923, 0.3724), (1.202, 0.7923, 0.7448), (1.499, -0.8504, -0.3724), (1.499, -0.8504, -0.7448), (1.499, -0.6833, -0.7448), (1.499, -0.8504, 0.7448), (1.499, -0.6833, 0.7448), (1.499, -0.6833, -0.3724), (1.499, -0.8504, 0.3724), (1.499, -0.6833, 0.1889), (1.499, -0.4196, 0.1889), (1.499, -0.4196, -0.1889), (1.499, -0.6833, -0.1889), (1.499, -0.6833, 0.3724), (1.499, -0.4196, 0.7448), (1.499, -0.4196, 0.3724), (1.499, -0.4196, -0.3724), (1.499, -0.4196, -0.7448), (1.499, -0.8504, -0.1889), (1.499, -0.8504, 0.1889), (1.202, -0.8504, -0.3724), (1.202, -0.8504, -0.7448), (1.202, -0.6833, -0.7448), (1.202, -0.8504, 0.7448), (1.202, -0.6833, 0.7448), (1.202, -0.6833, -0.3724), (1.202, -0.8504, 0.3724), (1.202, -0.6833, 0.1889), (1.202, -0.4196, 0.1889), (1.202, -0.4196, -0.1889), (1.202, -0.6833, -0.1889), (1.202, -0.6833, 0.3724), (1.202, -0.4196, 0.7448), (1.202, -0.4196, 0.3724), (1.202, -0.4196, -0.3724), (1.202, -0.4196, -0.7448), (1.202, -0.8504, -0.1889), (1.202, -0.8504, 0.1889), (1.499, -0.3782, -0.3921), (1.499, -0.26, -0.6924), (1.499, 0.03631, 0.6612), (1.499, 0.1545, 0.3609), (1.499, 0.03631, -0.6924), (1.499, 0.1545, -0.3921), (1.499, -0.3782, 0.3609), (1.499, -0.26, 0.6612), (1.202, -0.26, -0.6924), (1.202, -0.3782, -0.3921), (1.202, 0.03631, 0.6612), (1.202, 0.1545, 0.3609), (1.202, 0.1545, -0.3921), (1.202, 0.03631, -0.6924), (1.202, -0.3782, 0.3609), (1.202, -0.26, 0.6612), (1.499, 0.3913, -0.3724), (1.499, 0.3913, -0.7448), (1.499, 0.5585, -0.7448), (1.499, 0.3913, 0.7448), (1.499, 0.5585, 0.7448), (1.499, 0.5585, -0.3724), (1.499, 0.3913, 0.3724), (1.499, 0.5585, 0.3724), (1.499, 0.6961, -0.7448), (1.499, 0.6961, 0.7448), (1.499, 0.6961, -0.3724), (1.499, 0.6961, 0.3724), (1.499, 0.2537, -0.3724), (1.499, 0.2537, -0.7448), (1.499, 0.2537, 0.7448), (1.499, 0.2537, 0.3724), (1.202, 0.3913, -0.3724), (1.202, 0.3913, -0.7448), (1.202, 0.5585, -0.7448), (1.202, 0.3913, 0.7448), (1.202, 0.5585, 0.7448), (1.202, 0.5585, -0.3724), (1.202, 0.3913, 0.3724), (1.202, 0.5585, 0.3724), (1.202, 0.6961, -0.3724), (1.202, 0.6961, -0.7448), (1.202, 0.6961, 0.7448), (1.202, 0.6961, 0.3724), (1.202, 0.2537, -0.3724), (1.202, 0.2537, -0.7448), (1.202, 0.2537, 0.7448), (1.202, 0.2537, 0.3724)], [], [(6, 7, 4, 3), (1, 2, 5, 0), (5, 7, 6, 0), (4, 7, 9, 8), (6, 3, 10, 11), (18, 15, 16, 19), (13, 12, 17, 14), (17, 12, 18, 19), (16, 20, 21, 19), (18, 22, 23, 15), (11, 22, 18, 6), (8, 20, 16, 4), (1, 13, 14, 2), (5, 17, 19, 7), (3, 15, 23, 10), (7, 19, 21, 9), (4, 16, 15, 3), (6, 18, 12, 0), (10, 23, 22, 11), (2, 14, 17, 5), (9, 21, 20, 8), (0, 12, 13, 1), (30, 35, 28, 27), (25, 26, 29, 24), (34, 33, 32, 31), (24, 29, 34, 40), (41, 40, 34, 31), (41, 31, 35, 30), (35, 37, 36, 28), (26, 39, 38, 29), (48, 45, 46, 53), (43, 42, 47, 44), (52, 49, 50, 51), (42, 58, 52, 47), (59, 49, 52, 58), (59, 48, 53, 49), (53, 46, 54, 55), (44, 47, 56, 57), (39, 57, 56, 38), (38, 56, 47, 29), (28, 46, 45, 27), (30, 48, 59, 41), (31, 49, 53, 35), (33, 51, 50, 32), (27, 45, 48, 30), (40, 58, 42, 24), (32, 50, 49, 31), (29, 47, 52, 34), (41, 59, 58, 40), (34, 52, 51, 33), (35, 53, 55, 37), (36, 54, 46, 28), (24, 42, 43, 25), (37, 55, 54, 36), (26, 44, 57, 39), (25, 43, 44, 26), (61, 63, 62, 60), (65, 67, 66, 64), (68, 69, 70, 71), (72, 73, 74, 75), (65, 72, 75, 67), (64, 73, 72, 65), (61, 68, 71, 63), (60, 69, 68, 61), (66, 74, 73, 64), (67, 75, 74, 66), (62, 70, 69, 60), (63, 71, 70, 62), (82, 83, 80, 79), (77, 78, 81, 76), (81, 83, 82, 76), (80, 83, 87, 85), (81, 78, 84, 86), (82, 79, 90, 91), (77, 76, 88, 89), (98, 95, 96, 99), (93, 92, 97, 94), (97, 92, 98, 99), (96, 102, 103, 99), (97, 100, 101, 94), (98, 107, 106, 95), (93, 105, 104, 92), (83, 99, 103, 87), (76, 92, 104, 88), (86, 100, 97, 81), (78, 94, 101, 84), (81, 97, 99, 83), (77, 93, 94, 78), (88, 104, 105, 89), (82, 98, 92, 76), (80, 96, 95, 79), (90, 106, 107, 91), (84, 101, 100, 86), (91, 107, 98, 82), (87, 103, 102, 85), (79, 95, 106, 90), (85, 102, 96, 80), (89, 105, 93, 77)])
_uv = me_cube_008.uv_layers.new(name='UVMap')
_uv.uv.foreach_set('vector', [0.5625, 0.5, 0.5625, 0.75, 0.625, 0.75, 0.625, 0.5, 0.375, 0.5, 0.375, 0.75, 0.4375, 0.75, 0.4375, 0.5, 0.4375, 0.75, 0.5625, 0.75, 0.5625, 0.5, 0.4375, 0.5, 0.625, 0.75, 0.5625, 0.75, 0.5625, 0.75, 0.625, 0.75, 0.5625, 0.5, 0.625, 0.5, 0.625, 0.5, 0.5625, 0.5, 0.5625, 0.5, 0.625, 0.5, 0.625, 0.75, 0.5625, 0.75, 0.375, 0.5, 0.4375, 0.5, 0.4375, 0.75, 0.375, 0.75, 0.4375, 0.75, 0.4375, 0.5, 0.5625, 0.5, 0.5625, 0.75, 0.625, 0.75, 0.625, 0.75, 0.5625, 0.75, 0.5625, 0.75, 0.5625, 0.5, 0.5625, 0.5, 0.625, 0.5, 0.625, 0.5, 0.5625, 0.5, 0.5625, 0.5, 0.5625, 0.5, 0.5625, 0.5, 0.625, 0.75, 0.625, 0.75, 0.625, 0.75, 0.625, 0.75, 0.375, 0.5, 0.375, 0.5, 0.375, 0.75, 0.375, 0.75, 0.4375, 0.75, 0.4375, 0.75, 0.5625, 0.75, 0.5625, 0.75, 0.625, 0.5, 0.625, 0.5, 0.625, 0.5, 0.625, 0.5, 0.5625, 0.75, 0.5625, 0.75, 0.5625, 0.75, 0.5625, 0.75, 0.625, 0.75, 0.625, 0.75, 0.625, 0.5, 0.625, 0.5, 0.5625, 0.5, 0.5625, 0.5, 0.4375, 0.5, 0.4375, 0.5, 0.625, 0.5, 0.625, 0.5, 0.5625, 0.5, 0.5625, 0.5, 0.375, 0.75, 0.375, 0.75, 0.4375, 0.75, 0.4375, 0.75, 0.5625, 0.75, 0.5625, 0.75, 0.625, 0.75, 0.625, 0.75, 0.4375, 0.5, 0.4375, 0.5, 0.375, 0.5, 0.375, 0.5, 0.5625, 0.5, 0.5625, 0.75, 0.625, 0.75, 0.625, 0.5, 0.375, 0.5, 0.375, 0.75, 0.4375, 0.75, 0.4375, 0.5, 0.4683, 0.75, 0.4683, 0.75, 0.5317, 0.75, 0.5317, 0.75, 0.4375, 0.5, 0.4375, 0.75, 0.4683, 0.75, 0.4683, 0.5, 0.5317, 0.5, 0.4683, 0.5, 0.4683, 0.75, 0.5317, 0.75, 0.5317, 0.5, 0.5317, 0.75, 0.5625, 0.75, 0.5625, 0.5, 0.5625, 0.75, 0.5625, 0.75, 0.625, 0.75, 0.625, 0.75, 0.375, 0.75, 0.375, 0.75, 0.4375, 0.75, 0.4375, 0.75, 0.5625, 0.5, 0.625, 0.5, 0.625, 0.75, 0.5625, 0.75, 0.375, 0.5, 0.4375, 0.5, 0.4375, 0.75, 0.375, 0.75, 0.4683, 0.75, 0.5317, 0.75, 0.5317, 0.75, 0.4683, 0.75, 0.4375, 0.5, 0.4683, 0.5, 0.4683, 0.75, 0.4375, 0.75, 0.5317, 0.5, 0.5317, 0.75, 0.4683, 0.75, 0.4683, 0.5, 0.5317, 0.5, 0.5625, 0.5, 0.5625, 0.75, 0.5317, 0.75, 0.5625, 0.75, 0.625, 0.75, 0.625, 0.75, 0.5625, 0.75, 0.375, 0.75, 0.4375, 0.75, 0.4375, 0.75, 0.375, 0.75, 0.375, 0.75, 0.375, 0.75, 0.4375, 0.75, 0.4375, 0.75, 0.4375, 0.75, 0.4375, 0.75, 0.4375, 0.75, 0.4375, 0.75, 0.625, 0.75, 0.625, 0.75, 0.625, 0.5, 0.625, 0.5, 0.5625, 0.5, 0.5625, 0.5, 0.5317, 0.5, 0.5317, 0.5, 0.5317, 0.75, 0.5317, 0.75, 0.5625, 0.75, 0.5625, 0.75, 0.4683, 0.75, 0.4683, 0.75, 0.5317, 0.75, 0.5317, 0.75, 0.625, 0.5, 0.625, 0.5, 0.5625, 0.5, 0.5625, 0.5, 0.4683, 0.5, 0.4683, 0.5, 0.4375, 0.5, 0.4375, 0.5, 0.5317, 0.75, 0.5317, 0.75, 0.5317, 0.75, 0.5317, 0.75, 0.4375, 0.75, 0.4375, 0.75, 0.4683, 0.75, 0.4683, 0.75, 0.5317, 0.5, 0.5317, 0.5, 0.4683, 0.5, 0.4683, 0.5, 0.4683, 0.75, 0.4683, 0.75, 0.4683, 0.75, 0.4683, 0.75, 0.5625, 0.75, 0.5625, 0.75, 0.5625, 0.75, 0.5625, 0.75, 0.625, 0.75, 0.625, 0.75, 0.625, 0.75, 0.625, 0.75, 0.4375, 0.5, 0.4375, 0.5, 0.375, 0.5, 0.375, 0.5, 0.5625, 0.75, 0.5625, 0.75, 0.625, 0.75, 0.625, 0.75, 0.375, 0.75, 0.375, 0.75, 0.375, 0.75, 0.375, 0.75, 0.375, 0.5, 0.375, 0.5, 0.375, 0.75, 0.375, 0.75, 0.375, 0.75, 0.625, 0.75, 0.625, 0.5, 0.375, 0.5, 0.375, 0.75, 0.625, 0.75, 0.625, 0.5, 0.375, 0.5, 0.375, 0.75, 0.375, 0.5, 0.625, 0.5, 0.625, 0.75, 0.375, 0.75, 0.375, 0.5, 0.625, 0.5, 0.625, 0.75, 0.375, 0.75, 0.375, 0.75, 0.625, 0.75, 0.625, 0.75, 0.375, 0.5, 0.375, 0.5, 0.375, 0.75, 0.375, 0.75, 0.375, 0.75, 0.375, 0.75, 0.625, 0.75, 0.625, 0.75, 0.375, 0.5, 0.375, 0.5, 0.375, 0.75, 0.375, 0.75, 0.625, 0.5, 0.625, 0.5, 0.375, 0.5, 0.375, 0.5, 0.625, 0.75, 0.625, 0.75, 0.625, 0.5, 0.625, 0.5, 0.625, 0.5, 0.625, 0.5, 0.375, 0.5, 0.375, 0.5, 0.625, 0.75, 0.625, 0.75, 0.625, 0.5, 0.625, 0.5, 0.5625, 0.5, 0.5625, 0.75, 0.625, 0.75, 0.625, 0.5, 0.375, 0.5, 0.375, 0.75, 0.4375, 0.75, 0.4375, 0.5, 0.4375, 0.75, 0.5625, 0.75, 0.5625, 0.5, 0.4375, 0.5, 0.625, 0.75, 0.5625, 0.75, 0.5625, 0.75, 0.625, 0.75, 0.4375, 0.75, 0.375, 0.75, 0.375, 0.75, 0.4375, 0.75, 0.5625, 0.5, 0.625, 0.5, 0.625, 0.5, 0.5625, 0.5, 0.375, 0.5, 0.4375, 0.5, 0.4375, 0.5, 0.375, 0.5, 0.5625, 0.5, 0.625, 0.5, 0.625, 0.75, 0.5625, 0.75, 0.375, 0.5, 0.4375, 0.5, 0.4375, 0.75, 0.375, 0.75, 0.4375, 0.75, 0.4375, 0.5, 0.5625, 0.5, 0.5625, 0.75, 0.625, 0.75, 0.625, 0.75, 0.5625, 0.75, 0.5625, 0.75, 0.4375, 0.75, 0.4375, 0.75, 0.375, 0.75, 0.375, 0.75, 0.5625, 0.5, 0.5625, 0.5, 0.625, 0.5, 0.625, 0.5, 0.375, 0.5, 0.375, 0.5, 0.4375, 0.5, 0.4375, 0.5, 0.5625, 0.75, 0.5625, 0.75, 0.5625, 0.75, 0.5625, 0.75, 0.4375, 0.5, 0.4375, 0.5, 0.4375, 0.5, 0.4375, 0.5, 0.4375, 0.75, 0.4375, 0.75, 0.4375, 0.75, 0.4375, 0.75, 0.375, 0.75, 0.375, 0.75, 0.375, 0.75, 0.375, 0.75, 0.4375, 0.75, 0.4375, 0.75, 0.5625, 0.75, 0.5625, 0.75, 0.375, 0.5, 0.375, 0.5, 0.375, 0.75, 0.375, 0.75, 0.4375, 0.5, 0.4375, 0.5, 0.375, 0.5, 0.375, 0.5, 0.5625, 0.5, 0.5625, 0.5, 0.4375, 0.5, 0.4375, 0.5, 0.625, 0.75, 0.625, 0.75, 0.625, 0.5, 0.625, 0.5, 0.625, 0.5, 0.625, 0.5, 0.5625, 0.5, 0.5625, 0.5, 0.375, 0.75, 0.375, 0.75, 0.4375, 0.75, 0.4375, 0.75, 0.5625, 0.5, 0.5625, 0.5, 0.5625, 0.5, 0.5625, 0.5, 0.5625, 0.75, 0.5625, 0.75, 0.625, 0.75, 0.625, 0.75, 0.625, 0.5, 0.625, 0.5, 0.625, 0.5, 0.625, 0.5, 0.625, 0.75, 0.625, 0.75, 0.625, 0.75, 0.625, 0.75, 0.375, 0.5, 0.375, 0.5, 0.375, 0.5, 0.375, 0.5])
me_cube_008.materials.append(mat_material_001)
me_cube_008.use_remesh_fix_poles = True
me_cube_008.use_remesh_preserve_attributes = False
me_cube_008.use_mirror_vertex_groups = False
me_cube_008.update()
me_cube_004 = bpy.data.meshes.new('Cube.004')
me_cube_004.from_pydata([(-10.0, -5.0, -5.0), (-10.0, 5.0, -5.0), (10.0, -5.0, -5.0), (10.0, 5.0, -5.0), (-10.0, -5.0, -5.35), (-10.0, 5.0, -5.35), (10.0, -5.0, -5.35), (10.0, 5.0, -5.35)], [], [(3, 1, 0, 2), (7, 6, 4, 5), (1, 3, 7, 5), (2, 0, 4, 6), (0, 1, 5, 4), (3, 2, 6, 7)])
_uv = me_cube_004.uv_layers.new(name='UVMap')
_uv.uv.foreach_set('vector', [1.0, 1.0, 0.0, 1.0, 0.0, 0.0, 1.0, 0.0, 1.0, 1.0, 1.0, 0.0, 0.0, 0.0, 0.0, 1.0, 0.0, 1.0, 1.0, 1.0, 1.0, 1.0, 0.0, 1.0, 1.0, 0.0, 0.0, 0.0, 0.0, 0.0, 1.0, 0.0, 0.0, 0.0, 0.0, 1.0, 0.0, 1.0, 0.0, 0.0, 1.0, 1.0, 1.0, 0.0, 1.0, 0.0, 1.0, 1.0])
me_cube_004.materials.append(mat_floor)
me_cube_004.use_remesh_fix_poles = True
me_cube_004.use_remesh_preserve_attributes = False
me_cube_004.use_mirror_vertex_groups = False
me_cube_004.update()
me_cube_001 = bpy.data.meshes.new('Cube.001')
me_cube_001.from_pydata([(-10.0, -5.0, -5.35), (-10.0, 15.0, -5.35), (10.0, -5.0, -5.35), (-10.0, -5.0, 0.0), (-10.0, 15.0, 0.0), (10.0, -5.0, 0.0), (-10.0, 5.556, -5.35), (-10.0, 4.444, -5.35), (-10.0, 4.444, 0.0), (-10.0, 5.556, 0.0), (-10.0, 15.0, -2.597), (10.0, -5.0, -2.593), (-10.0, -5.0, -2.593), (-10.0, 4.444, -2.593), (-10.0, 5.556, -2.597)], [], [(3, 12, 13, 8), (11, 12, 3, 5), (14, 10, 4, 9), (13, 14, 9, 8), (14, 6, 1, 10), (2, 0, 12, 11), (0, 7, 13, 12)])
_uv = me_cube_001.uv_layers.new(name='UVMap')
_uv.uv.foreach_set('vector', [0.0, 1.0, 0.0, 0.4814, 0.4444, 0.4814, 0.4444, 1.0, -0.5, 0.4814, 1.5, 0.4814, 1.5, 1.0, -0.5, 1.0, 0.5556, 0.4806, 1.0, 0.4806, 1.0, 1.0, 0.5556, 1.0, 0.4444, 0.4814, 0.5556, 0.4806, 0.5556, 1.0, 0.4444, 1.0, 0.5556, 0.4806, 0.5556, 0.0, 1.0, 0.0, 1.0, 0.4806, -0.5, 0.0, 1.5, 0.0, 1.5, 0.4814, -0.5, 0.4814, 0.0, 0.0, 0.4444, 0.0, 0.4444, 0.4814, 0.0, 0.4814])
me_cube_001.materials.append(mat_black_tiles)
me_cube_001.use_remesh_fix_poles = True
me_cube_001.use_remesh_preserve_attributes = False
me_cube_001.use_mirror_vertex_groups = False
me_cube_001.update()
me_cube_005 = bpy.data.meshes.new('Cube.005')
me_cube_005.from_pydata([(-0.8617, -2.585, 1.04), (-0.8276, 2.571, 1.04), (1.619, -2.585, 1.04), (1.585, 2.571, 1.04), (-0.8617, -2.585, -1.04), (-0.8276, 2.571, -1.04), (1.585, 2.571, -1.04), (1.619, -2.585, -1.04), (-0.6294, -2.292, 1.0), (-0.6285, 2.305, 1.0), (1.355, -2.292, 1.0), (1.354, 2.305, 1.0), (-0.6294, -2.292, -1.0), (-0.6285, 2.305, -1.0), (1.354, 2.305, -1.0), (1.355, -2.292, -1.0), (-0.7751, -2.473, 1.025), (-0.7059, -2.389, 1.007), (-0.7796, 2.495, 1.034), (-0.7164, 2.416, 1.014), (1.52, -2.473, 1.025), (1.437, -2.389, 1.007), (1.532, 2.495, 1.034), (1.453, 2.416, 1.014), (-0.7059, -2.389, -1.007), (-0.7751, -2.473, -1.025), (-0.7796, 2.495, -1.034), (-0.7164, 2.416, -1.014), (1.532, 2.495, -1.034), (1.453, 2.416, -1.014), (1.52, -2.473, -1.025), (1.437, -2.389, -1.007), (-0.8503, -0.5194, 1.04), (-0.839, 0.4955, 1.04), (-0.8503, -0.5194, -1.04), (-0.839, 0.4955, -1.04), (-0.6319, -0.5023, 1.005), (-0.6327, 0.4765, 1.007), (-0.6319, -0.5023, -1.005), (-0.6327, 0.4765, -1.007), (-0.7065, 0.4847, -1.021), (-0.7102, -0.5098, -1.02), (-0.7809, -0.5165, -1.034), (-0.7814, 0.4939, -1.036), (-0.7102, -0.5098, 1.02), (-0.7065, 0.4847, 1.021), (-0.7814, 0.4939, 1.036), (-0.7809, -0.5165, 1.034)], [], [(35, 33, 1, 5), (5, 1, 3, 6), (6, 3, 2, 7), (39, 13, 9, 37), (13, 14, 11, 9), (14, 15, 10, 11), (23, 19, 9, 11), (0, 4, 25, 16), (3, 1, 18, 22), (40, 27, 13, 39), (2, 3, 22, 20), (6, 7, 30, 28), (5, 6, 28, 26), (35, 5, 26, 43), (27, 29, 14, 13), (29, 31, 15, 14), (21, 23, 11, 10), (7, 2, 20, 30), (31, 21, 10, 15), (17, 24, 12, 8), (32, 0, 16, 47), (41, 24, 25, 42), (29, 27, 26, 28), (31, 29, 28, 30), (21, 31, 30, 20), (23, 21, 20, 22), (19, 23, 22, 18), (45, 19, 18, 46), (24, 17, 16, 25), (44, 17, 8, 36), (10, 8, 12, 15), (21, 17, 24, 31), (21, 17, 8, 10), (24, 31, 15, 12), (16, 20, 30, 25), (0, 2, 7, 4), (20, 16, 0, 2), (16, 20, 21, 17), (7, 4, 25, 30), (31, 24, 25, 30), (19, 45, 37, 9), (17, 44, 47, 16), (27, 40, 43, 26), (1, 33, 46, 18), (4, 34, 42, 25), (24, 41, 38, 12), (12, 38, 36, 8), (4, 0, 32, 34), (36, 38, 41, 44), (47, 42, 34, 32), (47, 44, 41, 42), (46, 33, 35, 43), (37, 45, 40, 39), (46, 43, 40, 45)])
me_cube_005.polygons.foreach_set('material_index', [0, 0, 0, 0, 0, 0, 0, 0, 0, 0, 0, 0, 0, 0, 0, 0, 0, 0, 0, 0, 0, 1, 1, 1, 1, 1, 1, 1, 1, 0, 0, 0, 0, 0, 0, 0, 0, 1, 0, 1, 0, 1, 1, 0, 0, 0, 0, 0, 0, 0, 1, 0, 0, 1])
_uv = me_cube_005.uv_layers.new(name='UVMap')
_uv.uv.foreach_set('vector', [0.5, 0.1667, 0.625, 0.1667, 0.625, 0.25, 0.5, 0.25, 0.5, 0.25, 0.625, 0.25, 0.625, 0.5, 0.5, 0.5, 0.5, 0.5, 0.625, 0.5, 0.625, 0.75, 0.5, 0.75, 0.5, 0.1667, 0.5, 0.25, 0.625, 0.25, 0.625, 0.1667, 0.5, 0.25, 0.5, 0.5, 0.625, 0.5, 0.625, 0.25, 0.5, 0.5, 0.5, 0.75, 0.625, 0.75, 0.625, 0.5, 0.625, 0.5, 0.625, 0.25, 0.625, 0.25, 0.625, 0.5, 0.625, 0.0, 0.5, 0.0, 0.5, 0.0, 0.625, 0.0, 0.625, 0.5, 0.625, 0.25, 0.625, 0.25, 0.625, 0.5, 0.5, 0.1667, 0.5, 0.25, 0.5, 0.25, 0.5, 0.1667, 0.625, 0.75, 0.625, 0.5, 0.625, 0.5, 0.625, 0.75, 0.5, 0.5, 0.5, 0.75, 0.5, 0.75, 0.5, 0.5, 0.5, 0.25, 0.5, 0.5, 0.5, 0.5, 0.5, 0.25, 0.5, 0.1667, 0.5, 0.25, 0.5, 0.25, 0.5, 0.1667, 0.5, 0.25, 0.5, 0.5, 0.5, 0.5, 0.5, 0.25, 0.5, 0.5, 0.5, 0.75, 0.5, 0.75, 0.5, 0.5, 0.625, 0.75, 0.625, 0.5, 0.625, 0.5, 0.625, 0.75, 0.5, 0.75, 0.625, 0.75, 0.625, 0.75, 0.5, 0.75, 0.5, 0.75, 0.625, 0.75, 0.625, 0.75, 0.5, 0.75, 0.625, 0.0, 0.5, 0.0, 0.5, 0.0, 0.625, 0.0, 0.625, 0.08333, 0.625, 0.0, 0.625, 0.0, 0.625, 0.08333, 0.5, 0.08333, 0.5, 0.0, 0.5, 0.0, 0.5, 0.08333, 0.5, 0.5, 0.5, 0.25, 0.5, 0.25, 0.5, 0.5, 0.5, 0.75, 0.5, 0.5, 0.5, 0.5, 0.5, 0.75, 0.625, 0.75, 0.5, 0.75, 0.5, 0.75, 0.625, 0.75, 0.625, 0.5, 0.625, 0.75, 0.625, 0.75, 0.625, 0.5, 0.625, 0.25, 0.625, 0.5, 0.625, 0.5, 0.625, 0.25, 0.625, 0.1667, 0.625, 0.25, 0.625, 0.25, 0.625, 0.1667, 0.5, 0.0, 0.625, 0.0, 0.625, 0.0, 0.5, 0.0, 0.625, 0.08333, 0.625, 0.0, 0.625, 0.0, 0.625, 0.08333, 0.625, 0.75, 0.625, 0.0, 0.5, 0.0, 0.5, 0.75, 0.625, 0.75, 0.625, 0.0, 0.5, 0.0, 0.5, 0.75, 0.0, 0.0, 0.0, 0.0, 0.0, 0.0, 0.0, 0.0, 0.0, 0.0, 0.0, 0.0, 0.0, 0.0, 0.0, 0.0, 0.625, 0.0, 0.625, 0.75, 0.5, 0.75, 0.5, 0.0, 0.625, 0.0, 0.625, 0.75, 0.5, 0.75, 0.5, 0.0, 0.0, 0.0, 0.0, 0.0, 0.0, 0.0, 0.0, 0.0, 0.0, 0.0, 0.0, 0.0, 0.0, 0.0, 0.0, 0.0, 0.0, 0.0, 0.0, 0.0, 0.0, 0.0, 0.0, 0.0, 0.0, 0.0, 0.0, 0.0, 0.0, 0.0, 0.0, 0.0, 0.625, 0.25, 0.625, 0.1667, 0.625, 0.1667, 0.625, 0.25, 0.625, 0.0, 0.625, 0.08333, 0.625, 0.08333, 0.625, 0.0, 0.5, 0.25, 0.5, 0.1667, 0.5, 0.1667, 0.5, 0.25, 0.625, 0.25, 0.625, 0.1667, 0.625, 0.1667, 0.625, 0.25, 0.5, 0.0, 0.5, 0.08333, 0.5, 0.08333, 0.5, 0.0, 0.5, 0.0, 0.5, 0.08333, 0.5, 0.08333, 0.5, 0.0, 0.5, 0.0, 0.5, 0.08333, 0.625, 0.08333, 0.625, 0.0, 0.5, 0.0, 0.625, 0.0, 0.625, 0.08333, 0.5, 0.08333, 0.625, 0.08333, 0.5, 0.08333, 0.5, 0.08333, 0.625, 0.08333, 0.625, 0.08333, 0.5, 0.08333, 0.5, 0.08333, 0.625, 0.08333, 0.625, 0.08333, 0.625, 0.08333, 0.5, 0.08333, 0.5, 0.08333, 0.625, 0.1667, 0.625, 0.1667, 0.5, 0.1667, 0.5, 0.1667, 0.625, 0.1667, 0.625, 0.1667, 0.5, 0.1667, 0.5, 0.1667, 0.625, 0.1667, 0.5, 0.1667, 0.5, 0.1667, 0.625, 0.1667])
me_cube_005.materials.append(mat_wall_black)
me_cube_005.materials.append(mat_emission)
me_cube_005.use_remesh_fix_poles = True
me_cube_005.use_remesh_preserve_attributes = False
me_cube_005.use_mirror_vertex_groups = False
me_cube_005.update()
me_cube_009 = bpy.data.meshes.new('Cube.009')
me_cube_009.from_pydata([(-0.8617, -2.585, 1.04), (-0.8276, 2.571, 1.04), (1.619, -2.585, 1.04), (1.585, 2.571, 1.04), (-0.8617, -2.585, -1.04), (-0.8276, 2.571, -1.04), (1.585, 2.571, -1.04), (1.619, -2.585, -1.04), (-0.6294, -2.292, 1.0), (-0.6285, 2.305, 1.0), (1.355, -2.292, 1.0), (1.354, 2.305, 1.0), (-0.6294, -2.292, -1.0), (-0.6285, 2.305, -1.0), (1.354, 2.305, -1.0), (1.355, -2.292, -1.0), (-0.7751, -2.473, 1.025), (-0.7059, -2.389, 1.007), (1.52, -2.473, 1.025), (1.437, -2.389, 1.007), (-0.7059, -2.389, -1.007), (-0.7751, -2.473, -1.025), (1.52, -2.473, -1.025), (1.437, -2.389, -1.007)], [], [(5, 1, 3, 6), (6, 3, 2, 7), (13, 14, 11, 9), (14, 15, 10, 11), (11, 3, 1, 9), (0, 4, 21, 16), (12, 13, 9, 8), (13, 5, 6, 14), (14, 6, 7, 22, 23, 15), (19, 18, 2, 3, 11, 10), (7, 2, 18, 22), (23, 19, 10, 15), (17, 20, 12, 8), (19, 23, 22, 18), (20, 17, 16, 21), (10, 8, 12, 15), (19, 17, 20, 23), (19, 17, 8, 10), (20, 23, 15, 12), (16, 18, 22, 21), (0, 2, 7, 4), (18, 16, 0, 2), (16, 18, 19, 17), (7, 4, 21, 22), (23, 20, 21, 22), (4, 5, 13, 12, 20, 21), (0, 1, 5, 4), (8, 9, 1, 0, 16, 17)])
me_cube_009.polygons.foreach_set('material_index', [0, 0, 0, 0, 1, 0, 0, 1, 1, 1, 0, 0, 0, 1, 1, 0, 0, 0, 0, 0, 0, 0, 1, 0, 1, 1, 0, 0])
_uv = me_cube_009.uv_layers.new(name='UVMap')
_uv.uv.foreach_set('vector', [0.5, 0.25, 0.625, 0.25, 0.625, 0.5, 0.5, 0.5, 0.5, 0.5, 0.625, 0.5, 0.625, 0.75, 0.5, 0.75, 0.5, 0.25, 0.5, 0.5, 0.625, 0.5, 0.625, 0.25, 0.5, 0.5, 0.5, 0.75, 0.625, 0.75, 0.625, 0.5, 0.625, 0.5, 0.625, 0.5, 0.625, 0.25, 0.625, 0.25, 0.625, 0.0, 0.5, 0.0, 0.5, 0.0, 0.625, 0.0, 0.5, 0.0, 0.5, 0.25, 0.625, 0.25, 0.625, 0.0, 0.5, 0.25, 0.5, 0.25, 0.5, 0.5, 0.5, 0.5, 0.5, 0.5, 0.5, 0.5, 0.5, 0.75, 0.5, 0.75, 0.5, 0.75, 0.5, 0.75, 0.625, 0.75, 0.625, 0.75, 0.625, 0.75, 0.625, 0.5, 0.625, 0.5, 0.625, 0.75, 0.5, 0.75, 0.625, 0.75, 0.625, 0.75, 0.5, 0.75, 0.5, 0.75, 0.625, 0.75, 0.625, 0.75, 0.5, 0.75, 0.625, 0.0, 0.5, 0.0, 0.5, 0.0, 0.625, 0.0, 0.625, 0.75, 0.5, 0.75, 0.5, 0.75, 0.625, 0.75, 0.5, 0.0, 0.625, 0.0, 0.625, 0.0, 0.5, 0.0, 0.625, 0.75, 0.625, 0.0, 0.5, 0.0, 0.5, 0.75, 0.625, 0.75, 0.625, 0.0, 0.5, 0.0, 0.5, 0.75, 0.0, 0.0, 0.0, 0.0, 0.0, 0.0, 0.0, 0.0, 0.0, 0.0, 0.0, 0.0, 0.0, 0.0, 0.0, 0.0, 0.625, 0.0, 0.625, 0.75, 0.5, 0.75, 0.5, 0.0, 0.625, 0.0, 0.625, 0.75, 0.5, 0.75, 0.5, 0.0, 0.0, 0.0, 0.0, 0.0, 0.0, 0.0, 0.0, 0.0, 0.0, 0.0, 0.0, 0.0, 0.0, 0.0, 0.0, 0.0, 0.0, 0.0, 0.0, 0.0, 0.0, 0.0, 0.0, 0.0, 0.0, 0.0, 0.0, 0.0, 0.0, 0.0, 0.0, 0.0, 0.5, 0.0, 0.5, 0.25, 0.5, 0.25, 0.5, 0.0, 0.5, 0.0, 0.5, 0.0, 0.625, 0.0, 0.625, 0.25, 0.5, 0.25, 0.5, 0.0, 0.625, 0.0, 0.625, 0.25, 0.625, 0.25, 0.625, 0.0, 0.625, 0.0, 0.625, 0.0])
me_cube_009.materials.append(mat_wall_black)
me_cube_009.materials.append(mat_emission)
me_cube_009.use_remesh_fix_poles = True
me_cube_009.use_remesh_preserve_attributes = False
me_cube_009.use_mirror_vertex_groups = False
me_cube_009.update()
me_cube_003 = bpy.data.meshes.new('Cube.003')
me_cube_003.from_pydata([(-2.5, -2.0, 2.0), (-2.5, 2.5, 2.0), (2.0, -2.0, 2.0), (2.0, 2.5, 2.0), (-2.5, -2.0, 0.0), (-2.5, 2.5, 0.0), (2.0, 2.5, 0.0), (2.0, -2.0, 0.0), (-2.3, -2.0, 2.0), (-2.359, 2.359, 2.0), (1.8, -2.0, 2.0), (1.859, 2.359, 2.0), (-2.3, -2.0, 0.0), (-2.359, 2.359, 0.0), (1.859, 2.359, 0.0), (1.8, -2.0, 0.0), (-2.428, -2.0, 2.0), (-2.372, -2.0, 2.0), (-2.457, 2.457, 2.0), (-2.401, 2.401, 2.0), (1.928, -2.0, 2.0), (1.872, -2.0, 2.0), (1.957, 2.457, 2.0), (1.901, 2.401, 2.0), (-2.372, -2.0, 0.0), (-2.428, -2.0, 0.0), (-2.457, 2.457, 0.0), (-2.401, 2.401, 0.0), (1.957, 2.457, 0.0), (1.901, 2.401, 0.0), (1.928, -2.0, 0.0), (1.872, -2.0, 0.0)], [], [(4, 0, 1, 5), (5, 1, 3, 6), (6, 3, 2, 7), (12, 13, 9, 8), (13, 14, 11, 9), (14, 15, 10, 11), (23, 19, 9, 11), (0, 4, 25, 16), (3, 1, 18, 22), (24, 27, 13, 12), (2, 3, 22, 20), (6, 7, 30, 28), (5, 6, 28, 26), (4, 5, 26, 25), (27, 29, 14, 13), (29, 31, 15, 14), (21, 23, 11, 10), (7, 2, 20, 30), (31, 21, 10, 15), (17, 24, 12, 8), (1, 0, 16, 18), (27, 24, 25, 26), (29, 27, 26, 28), (31, 29, 28, 30), (21, 31, 30, 20), (23, 21, 20, 22), (19, 23, 22, 18), (17, 19, 18, 16), (24, 17, 16, 25), (19, 17, 8, 9)])
me_cube_003.polygons.foreach_set('material_index', [0, 0, 0, 0, 0, 0, 0, 0, 0, 0, 0, 0, 0, 0, 0, 0, 0, 0, 0, 0, 0, 1, 1, 1, 1, 1, 1, 1, 1, 0])
_uv = me_cube_003.uv_layers.new(name='UVMap')
_uv.uv.foreach_set('vector', [0.5, 0.0, 0.625, 0.0, 0.625, 0.25, 0.5, 0.25, 0.5, 0.25, 0.625, 0.25, 0.625, 0.5, 0.5, 0.5, 0.5, 0.5, 0.625, 0.5, 0.625, 0.75, 0.5, 0.75, 0.5, 0.0, 0.5, 0.25, 0.625, 0.25, 0.625, 0.0, 0.5, 0.25, 0.5, 0.5, 0.625, 0.5, 0.625, 0.25, 0.5, 0.5, 0.5, 0.75, 0.625, 0.75, 0.625, 0.5, 0.625, 0.5, 0.625, 0.25, 0.625, 0.25, 0.625, 0.5, 0.625, 0.0, 0.5, 0.0, 0.5, 0.0, 0.625, 0.0, 0.625, 0.5, 0.625, 0.25, 0.625, 0.25, 0.625, 0.5, 0.5, 0.0, 0.5, 0.25, 0.5, 0.25, 0.5, 0.0, 0.625, 0.75, 0.625, 0.5, 0.625, 0.5, 0.625, 0.75, 0.5, 0.5, 0.5, 0.75, 0.5, 0.75, 0.5, 0.5, 0.5, 0.25, 0.5, 0.5, 0.5, 0.5, 0.5, 0.25, 0.5, 0.0, 0.5, 0.25, 0.5, 0.25, 0.5, 0.0, 0.5, 0.25, 0.5, 0.5, 0.5, 0.5, 0.5, 0.25, 0.5, 0.5, 0.5, 0.75, 0.5, 0.75, 0.5, 0.5, 0.625, 0.75, 0.625, 0.5, 0.625, 0.5, 0.625, 0.75, 0.5, 0.75, 0.625, 0.75, 0.625, 0.75, 0.5, 0.75, 0.5, 0.75, 0.625, 0.75, 0.625, 0.75, 0.5, 0.75, 0.625, 0.0, 0.5, 0.0, 0.5, 0.0, 0.625, 0.0, 0.625, 0.25, 0.625, 0.0, 0.625, 0.0, 0.625, 0.25, 0.5, 0.25, 0.5, 0.0, 0.5, 0.0, 0.5, 0.25, 0.5, 0.5, 0.5, 0.25, 0.5, 0.25, 0.5, 0.5, 0.5, 0.75, 0.5, 0.5, 0.5, 0.5, 0.5, 0.75, 0.625, 0.75, 0.5, 0.75, 0.5, 0.75, 0.625, 0.75, 0.625, 0.5, 0.625, 0.75, 0.625, 0.75, 0.625, 0.5, 0.625, 0.25, 0.625, 0.5, 0.625, 0.5, 0.625, 0.25, 0.625, 0.0, 0.625, 0.25, 0.625, 0.25, 0.625, 0.0, 0.5, 0.0, 0.625, 0.0, 0.625, 0.0, 0.5, 0.0, 0.625, 0.25, 0.625, 0.0, 0.625, 0.0, 0.625, 0.25])
me_cube_003.materials.append(mat_wall_black_001)
me_cube_003.materials.append(mat_emission_001)
me_cube_003.use_remesh_fix_poles = True
me_cube_003.use_remesh_preserve_attributes = False
me_cube_003.use_mirror_vertex_groups = False
me_cube_003.update()

# ---- objects
ob_camera = bpy.data.objects.new('Camera', cam_camera_001)
ob_cube = bpy.data.objects.new('Cube', me_cube_002)
ob_cube_002 = bpy.data.objects.new('Cube.002', me_cube_006)
ob_cube_003 = bpy.data.objects.new('Cube.003', me_cube_007)
ob_exit = bpy.data.objects.new('Exit', me_cube_008)
ob_floor = bpy.data.objects.new('Floor', me_cube_004)
ob_walls = bpy.data.objects.new('Walls', me_cube_001)
ob_cube_001 = bpy.data.objects.new('Cube.001', me_cube_005)
ob_cube_004 = bpy.data.objects.new('Cube.004', me_cube_009)
ob_cube_005 = bpy.data.objects.new('Cube.005', me_cube_003)

# ---- transforms, parenting, visibility, modifiers, constraints
ob_camera.location = (12.91, 16.99, 21.5)
ob_camera.rotation_euler = (0.7513, 0.01154, 2.318)
ob_camera.scale = (1.0, 1.0, 1.0)
ob_camera.lineart.crease_threshold = 0.0
ob_cube.location = (-10.02, 5.0, 2.955)
ob_cube.scale = (0.1491, 0.5812, 0.2287)
ob_cube.lineart.crease_threshold = 0.0
ob_cube_002.location = (-8.247, 5.0, 1.0)
ob_cube_002.rotation_euler = (0.0, -0.0, 3.142)
ob_cube_002.scale = (1.0, 1.737, 1.0)
ob_cube_002.lineart.crease_threshold = 0.0
ob_cube_003.location = (3.083, 9.908, 1.0)
ob_cube_003.rotation_euler = (0.0, -0.0, 6.283)
ob_cube_003.scale = (1.145, 0.9349, 1.0)
ob_cube_003.lineart.crease_threshold = 0.0
ob_exit.location = (-10.06, 5.0, 2.955)
ob_exit.scale = (0.1491, 0.5812, 0.2287)
ob_exit.lineart.crease_threshold = 0.0
ob_floor.location = (0.0, 0.0, 5.0)
ob_floor.lineart.crease_threshold = 0.0
_m = ob_floor.modifiers.new('Array', 'ARRAY')
_m.constant_offset_displace = (0.0, 0.0, 0.0)
_m.relative_offset_displace = (0.0, 1.0, 0.0)
ob_walls.location = (0.0, 0.0, 5.0)
ob_walls.lineart.crease_threshold = 0.0
_m = ob_walls.modifiers.new('Solidify', 'SOLIDIFY')
_m.thickness = 0.35
ob_cube_001.location = (-0.7715, -0.1303, 1.0)
ob_cube_001.rotation_euler = (0.0, -0.0, 6.283)
ob_cube_001.scale = (1.145, 0.9349, 1.0)
ob_cube_001.lineart.crease_threshold = 0.0
ob_cube_004.location = (-4.597, 9.84, 1.0)
ob_cube_004.rotation_euler = (0.0, -0.0, 6.283)
ob_cube_004.scale = (1.145, 1.16, 1.0)
ob_cube_004.lineart.crease_threshold = 0.0
ob_cube_005.location = (8.0, -3.0, 0.0)
ob_cube_005.lineart.crease_threshold = 0.0

# ---- collection membership
col_collection.objects.link(ob_camera)
col_collection.objects.link(ob_cube)
col_collection.objects.link(ob_cube_002)
col_collection.objects.link(ob_cube_003)
col_collection.objects.link(ob_exit)
col_collection.objects.link(ob_floor)
col_collection.objects.link(ob_walls)
col_collection.objects.link(ob_cube_001)
col_collection.objects.link(ob_cube_004)
col_collection.objects.link(ob_cube_005)

# ---- scene / render settings (as saved in the file)
scene.camera = ob_camera
scene.frame_start = 1; scene.frame_end = 250; scene.frame_set(1)
scene.render.engine = 'BLENDER_EEVEE_NEXT'
scene.cycles.use_denoising = False
scene.cycles.samples = 128
scene.cycles.sampling_pattern = 'TABULATED_SOBOL'
scene.cycles.use_adaptive_sampling = False
scene.cycles.use_light_tree = False
scene.view_settings.view_transform = 'Filmic'
bpy.context.view_layer.update()
